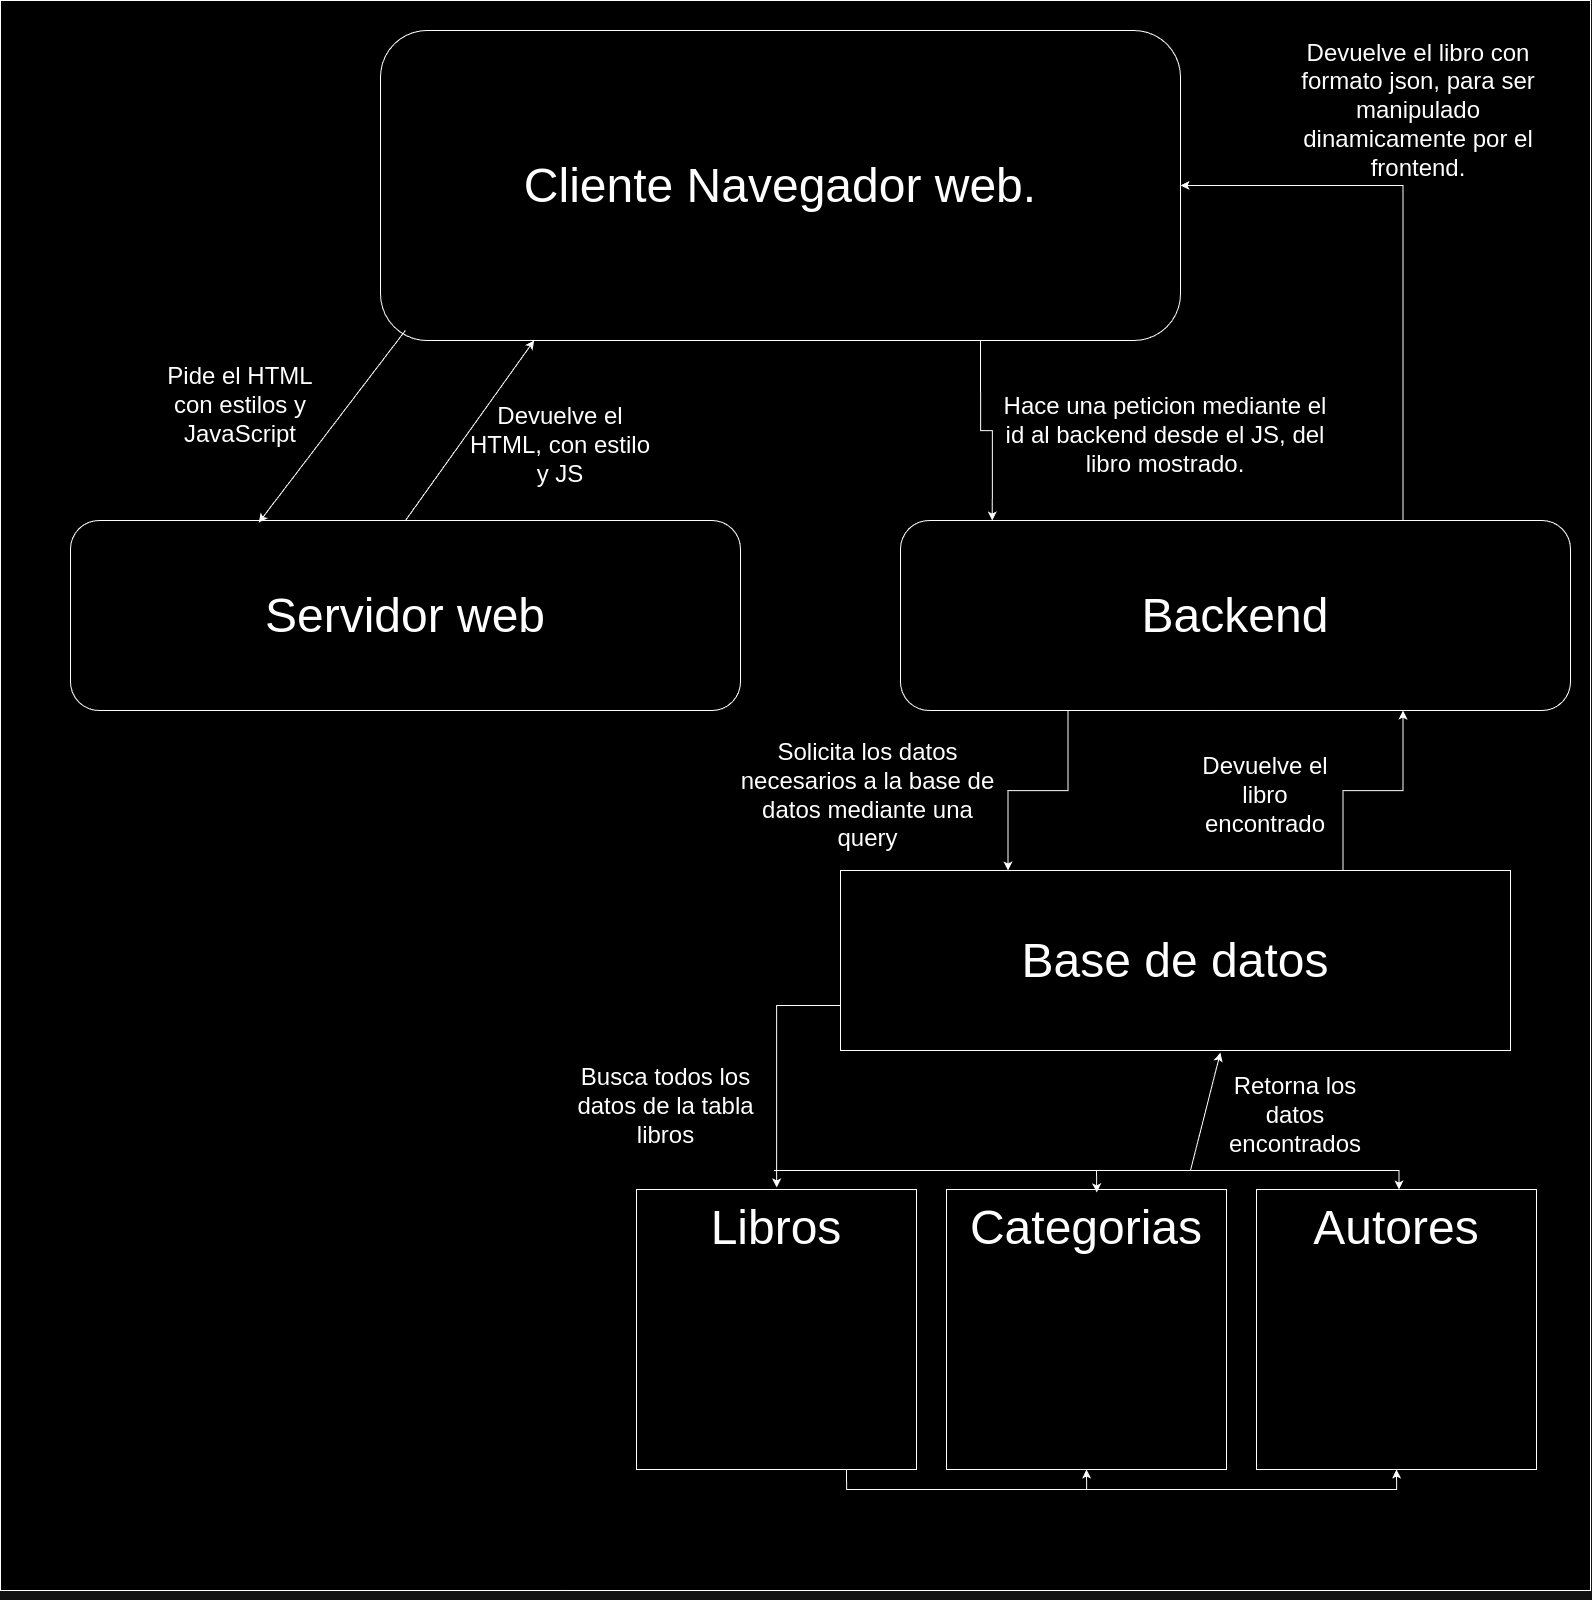

The diagram above was exported from draw.io. Its source (the exported page's mxGraphModel, read from the mxfile embedded in the PNG):
<mxGraphModel dx="2427" dy="1147" grid="1" gridSize="10" guides="1" tooltips="1" connect="1" arrows="1" fold="1" page="1" pageScale="1" pageWidth="827" pageHeight="1169" math="0" shadow="0">
  <root>
    <mxCell id="0" />
    <mxCell id="1" parent="0" />
    <mxCell id="5k2vnxGtMUYE4z6k69Jg-1" value="&lt;div&gt;&lt;br&gt;&lt;/div&gt;&lt;div&gt;&lt;br&gt;&lt;/div&gt;" style="rounded=0;whiteSpace=wrap;html=1;" vertex="1" parent="1">
      <mxGeometry x="20" y="80" width="1590" height="1590" as="geometry" />
    </mxCell>
    <mxCell id="5k2vnxGtMUYE4z6k69Jg-2" value="&lt;span style=&quot;font-size: 48px;&quot;&gt;Cliente Navegador web.&lt;/span&gt;" style="rounded=1;whiteSpace=wrap;html=1;" vertex="1" parent="1">
      <mxGeometry x="400" y="110" width="800" height="310" as="geometry" />
    </mxCell>
    <mxCell id="5k2vnxGtMUYE4z6k69Jg-3" value="&lt;font style=&quot;font-size: 48px;&quot;&gt;Servidor web&lt;/font&gt;" style="rounded=1;whiteSpace=wrap;html=1;" vertex="1" parent="1">
      <mxGeometry x="90" y="600" width="670" height="190" as="geometry" />
    </mxCell>
    <mxCell id="5k2vnxGtMUYE4z6k69Jg-4" style="edgeStyle=orthogonalEdgeStyle;rounded=0;orthogonalLoop=1;jettySize=auto;html=1;exitX=0.25;exitY=1;exitDx=0;exitDy=0;entryX=0.25;entryY=0;entryDx=0;entryDy=0;" edge="1" parent="1" source="5k2vnxGtMUYE4z6k69Jg-6" target="5k2vnxGtMUYE4z6k69Jg-9">
      <mxGeometry relative="1" as="geometry" />
    </mxCell>
    <mxCell id="5k2vnxGtMUYE4z6k69Jg-5" style="edgeStyle=orthogonalEdgeStyle;rounded=0;orthogonalLoop=1;jettySize=auto;html=1;exitX=0.75;exitY=0;exitDx=0;exitDy=0;entryX=1;entryY=0.5;entryDx=0;entryDy=0;" edge="1" parent="1" source="5k2vnxGtMUYE4z6k69Jg-6" target="5k2vnxGtMUYE4z6k69Jg-2">
      <mxGeometry relative="1" as="geometry" />
    </mxCell>
    <mxCell id="5k2vnxGtMUYE4z6k69Jg-6" value="&lt;font style=&quot;font-size: 48px;&quot;&gt;Backend&lt;/font&gt;" style="rounded=1;whiteSpace=wrap;html=1;" vertex="1" parent="1">
      <mxGeometry x="920" y="600" width="670" height="190" as="geometry" />
    </mxCell>
    <mxCell id="5k2vnxGtMUYE4z6k69Jg-7" style="edgeStyle=orthogonalEdgeStyle;rounded=0;orthogonalLoop=1;jettySize=auto;html=1;exitX=0;exitY=0.75;exitDx=0;exitDy=0;" edge="1" parent="1" source="5k2vnxGtMUYE4z6k69Jg-9" target="5k2vnxGtMUYE4z6k69Jg-15">
      <mxGeometry relative="1" as="geometry" />
    </mxCell>
    <mxCell id="5k2vnxGtMUYE4z6k69Jg-8" style="edgeStyle=orthogonalEdgeStyle;rounded=0;orthogonalLoop=1;jettySize=auto;html=1;exitX=0.75;exitY=0;exitDx=0;exitDy=0;entryX=0.75;entryY=1;entryDx=0;entryDy=0;" edge="1" parent="1" source="5k2vnxGtMUYE4z6k69Jg-9" target="5k2vnxGtMUYE4z6k69Jg-6">
      <mxGeometry relative="1" as="geometry" />
    </mxCell>
    <mxCell id="5k2vnxGtMUYE4z6k69Jg-9" value="&lt;font style=&quot;font-size: 48px;&quot;&gt;Base de datos&lt;/font&gt;" style="rounded=0;whiteSpace=wrap;html=1;" vertex="1" parent="1">
      <mxGeometry x="860" y="950" width="670" height="180" as="geometry" />
    </mxCell>
    <mxCell id="5k2vnxGtMUYE4z6k69Jg-10" value="" style="whiteSpace=wrap;html=1;aspect=fixed;" vertex="1" parent="1">
      <mxGeometry x="1276" y="1269" width="280" height="280" as="geometry" />
    </mxCell>
    <mxCell id="5k2vnxGtMUYE4z6k69Jg-11" value="" style="whiteSpace=wrap;html=1;aspect=fixed;" vertex="1" parent="1">
      <mxGeometry x="966" y="1269" width="280" height="280" as="geometry" />
    </mxCell>
    <mxCell id="5k2vnxGtMUYE4z6k69Jg-12" style="edgeStyle=orthogonalEdgeStyle;rounded=0;orthogonalLoop=1;jettySize=auto;html=1;exitX=0.75;exitY=1;exitDx=0;exitDy=0;entryX=0.5;entryY=1;entryDx=0;entryDy=0;" edge="1" parent="1" source="5k2vnxGtMUYE4z6k69Jg-14" target="5k2vnxGtMUYE4z6k69Jg-11">
      <mxGeometry relative="1" as="geometry" />
    </mxCell>
    <mxCell id="5k2vnxGtMUYE4z6k69Jg-13" style="edgeStyle=orthogonalEdgeStyle;rounded=0;orthogonalLoop=1;jettySize=auto;html=1;exitX=0.75;exitY=1;exitDx=0;exitDy=0;entryX=0.5;entryY=1;entryDx=0;entryDy=0;" edge="1" parent="1" source="5k2vnxGtMUYE4z6k69Jg-14" target="5k2vnxGtMUYE4z6k69Jg-10">
      <mxGeometry relative="1" as="geometry" />
    </mxCell>
    <mxCell id="5k2vnxGtMUYE4z6k69Jg-14" value="" style="whiteSpace=wrap;html=1;aspect=fixed;" vertex="1" parent="1">
      <mxGeometry x="656" y="1269" width="280" height="280" as="geometry" />
    </mxCell>
    <mxCell id="5k2vnxGtMUYE4z6k69Jg-15" value="&lt;font style=&quot;font-size: 48px;&quot;&gt;Libros&lt;/font&gt;" style="text;html=1;align=center;verticalAlign=middle;whiteSpace=wrap;rounded=0;" vertex="1" parent="1">
      <mxGeometry x="651" y="1267" width="290" height="80" as="geometry" />
    </mxCell>
    <mxCell id="5k2vnxGtMUYE4z6k69Jg-16" value="&lt;font style=&quot;font-size: 48px;&quot;&gt;Categorias&lt;/font&gt;" style="text;html=1;align=center;verticalAlign=middle;whiteSpace=wrap;rounded=0;" vertex="1" parent="1">
      <mxGeometry x="946" y="1272" width="320" height="70" as="geometry" />
    </mxCell>
    <mxCell id="5k2vnxGtMUYE4z6k69Jg-17" value="&lt;font style=&quot;font-size: 48px;&quot;&gt;Autores&lt;/font&gt;" style="text;html=1;align=center;verticalAlign=middle;whiteSpace=wrap;rounded=0;" vertex="1" parent="1">
      <mxGeometry x="1311" y="1277" width="210" height="60" as="geometry" />
    </mxCell>
    <mxCell id="5k2vnxGtMUYE4z6k69Jg-18" value="" style="endArrow=classic;html=1;rounded=0;exitX=0.5;exitY=0;exitDx=0;exitDy=0;entryX=0.192;entryY=1;entryDx=0;entryDy=0;entryPerimeter=0;" edge="1" parent="1" source="5k2vnxGtMUYE4z6k69Jg-3" target="5k2vnxGtMUYE4z6k69Jg-2">
      <mxGeometry width="50" height="50" relative="1" as="geometry">
        <mxPoint x="250" y="660" as="sourcePoint" />
        <mxPoint x="300" y="610" as="targetPoint" />
      </mxGeometry>
    </mxCell>
    <mxCell id="5k2vnxGtMUYE4z6k69Jg-19" value="" style="endArrow=classic;html=1;rounded=0;exitX=0.031;exitY=0.968;exitDx=0;exitDy=0;entryX=0.281;entryY=0.011;entryDx=0;entryDy=0;entryPerimeter=0;exitPerimeter=0;" edge="1" parent="1" source="5k2vnxGtMUYE4z6k69Jg-2" target="5k2vnxGtMUYE4z6k69Jg-3">
      <mxGeometry width="50" height="50" relative="1" as="geometry">
        <mxPoint x="250" y="670" as="sourcePoint" />
        <mxPoint x="300" y="620" as="targetPoint" />
      </mxGeometry>
    </mxCell>
    <mxCell id="5k2vnxGtMUYE4z6k69Jg-20" value="&lt;font style=&quot;font-size: 24px;&quot;&gt;Pide el HTML con estilos y JavaScript&lt;/font&gt;" style="text;html=1;align=center;verticalAlign=middle;whiteSpace=wrap;rounded=0;" vertex="1" parent="1">
      <mxGeometry x="170" y="430" width="180" height="110" as="geometry" />
    </mxCell>
    <mxCell id="5k2vnxGtMUYE4z6k69Jg-21" value="&lt;font style=&quot;font-size: 24px;&quot;&gt;Devuelve el HTML, con estilo y JS&lt;/font&gt;" style="text;html=1;align=center;verticalAlign=middle;whiteSpace=wrap;rounded=0;" vertex="1" parent="1">
      <mxGeometry x="480" y="480" width="200" height="90" as="geometry" />
    </mxCell>
    <mxCell id="5k2vnxGtMUYE4z6k69Jg-22" style="edgeStyle=orthogonalEdgeStyle;rounded=0;orthogonalLoop=1;jettySize=auto;html=1;exitX=0.75;exitY=1;exitDx=0;exitDy=0;entryX=0.137;entryY=0;entryDx=0;entryDy=0;entryPerimeter=0;" edge="1" parent="1" source="5k2vnxGtMUYE4z6k69Jg-2" target="5k2vnxGtMUYE4z6k69Jg-6">
      <mxGeometry relative="1" as="geometry" />
    </mxCell>
    <mxCell id="5k2vnxGtMUYE4z6k69Jg-23" value="&lt;font style=&quot;font-size: 24px;&quot;&gt;Hace una peticion mediante el id al backend desde el JS, del libro mostrado.&lt;/font&gt;" style="text;html=1;align=center;verticalAlign=middle;whiteSpace=wrap;rounded=0;" vertex="1" parent="1">
      <mxGeometry x="1015" y="444.5" width="340" height="140" as="geometry" />
    </mxCell>
    <mxCell id="5k2vnxGtMUYE4z6k69Jg-24" value="&lt;font style=&quot;font-size: 24px;&quot;&gt;Solicita los datos necesarios a la base de datos mediante una query&lt;/font&gt;" style="text;html=1;align=center;verticalAlign=middle;whiteSpace=wrap;rounded=0;" vertex="1" parent="1">
      <mxGeometry x="750" y="820" width="275" height="110" as="geometry" />
    </mxCell>
    <mxCell id="5k2vnxGtMUYE4z6k69Jg-25" value="&lt;font style=&quot;font-size: 24px;&quot;&gt;Busca todos los datos de la tabla libros&lt;/font&gt;" style="text;html=1;align=center;verticalAlign=middle;whiteSpace=wrap;rounded=0;" vertex="1" parent="1">
      <mxGeometry x="570" y="1140" width="231" height="91" as="geometry" />
    </mxCell>
    <mxCell id="5k2vnxGtMUYE4z6k69Jg-28" value="&lt;font style=&quot;font-size: 24px;&quot;&gt;Retorna los datos encontrados&lt;/font&gt;" style="text;html=1;align=center;verticalAlign=middle;whiteSpace=wrap;rounded=0;" vertex="1" parent="1">
      <mxGeometry x="1230" y="1150" width="170" height="90" as="geometry" />
    </mxCell>
    <mxCell id="5k2vnxGtMUYE4z6k69Jg-29" value="&lt;font style=&quot;font-size: 24px;&quot;&gt;Devuelve el libro encontrado&lt;/font&gt;" style="text;html=1;align=center;verticalAlign=middle;whiteSpace=wrap;rounded=0;" vertex="1" parent="1">
      <mxGeometry x="1200" y="830" width="170" height="90" as="geometry" />
    </mxCell>
    <mxCell id="5k2vnxGtMUYE4z6k69Jg-30" value="&lt;font style=&quot;font-size: 24px;&quot;&gt;Devuelve el libro con formato json, para ser manipulado dinamicamente por el frontend.&lt;/font&gt;" style="text;html=1;align=center;verticalAlign=middle;whiteSpace=wrap;rounded=0;" vertex="1" parent="1">
      <mxGeometry x="1311" y="120" width="254" height="140" as="geometry" />
    </mxCell>
    <mxCell id="5k2vnxGtMUYE4z6k69Jg-31" style="edgeStyle=orthogonalEdgeStyle;rounded=0;orthogonalLoop=1;jettySize=auto;html=1;exitX=0.5;exitY=1;exitDx=0;exitDy=0;" edge="1" parent="1" source="5k2vnxGtMUYE4z6k69Jg-1" target="5k2vnxGtMUYE4z6k69Jg-1">
      <mxGeometry relative="1" as="geometry" />
    </mxCell>
    <mxCell id="5k2vnxGtMUYE4z6k69Jg-33" value="" style="endArrow=classic;html=1;rounded=0;entryX=0.532;entryY=-0.002;entryDx=0;entryDy=0;entryPerimeter=0;" edge="1" parent="1" target="5k2vnxGtMUYE4z6k69Jg-16">
      <mxGeometry width="50" height="50" relative="1" as="geometry">
        <mxPoint x="800" y="1250" as="sourcePoint" />
        <mxPoint x="960" y="1230" as="targetPoint" />
        <Array as="points">
          <mxPoint x="960" y="1250" />
          <mxPoint x="1116" y="1250" />
        </Array>
      </mxGeometry>
    </mxCell>
    <mxCell id="5k2vnxGtMUYE4z6k69Jg-34" value="" style="endArrow=classic;html=1;rounded=0;entryX=0.5;entryY=0;entryDx=0;entryDy=0;" edge="1" parent="1">
      <mxGeometry width="50" height="50" relative="1" as="geometry">
        <mxPoint x="793.5" y="1250" as="sourcePoint" />
        <mxPoint x="1418.5" y="1269" as="targetPoint" />
        <Array as="points">
          <mxPoint x="953.5" y="1250" />
          <mxPoint x="1418.5" y="1250" />
        </Array>
      </mxGeometry>
    </mxCell>
    <mxCell id="5k2vnxGtMUYE4z6k69Jg-36" value="" style="endArrow=classic;html=1;rounded=0;entryX=0.567;entryY=1.012;entryDx=0;entryDy=0;entryPerimeter=0;" edge="1" parent="1" target="5k2vnxGtMUYE4z6k69Jg-9">
      <mxGeometry width="50" height="50" relative="1" as="geometry">
        <mxPoint x="1210" y="1250" as="sourcePoint" />
        <mxPoint x="1060" y="1270" as="targetPoint" />
      </mxGeometry>
    </mxCell>
  </root>
</mxGraphModel>